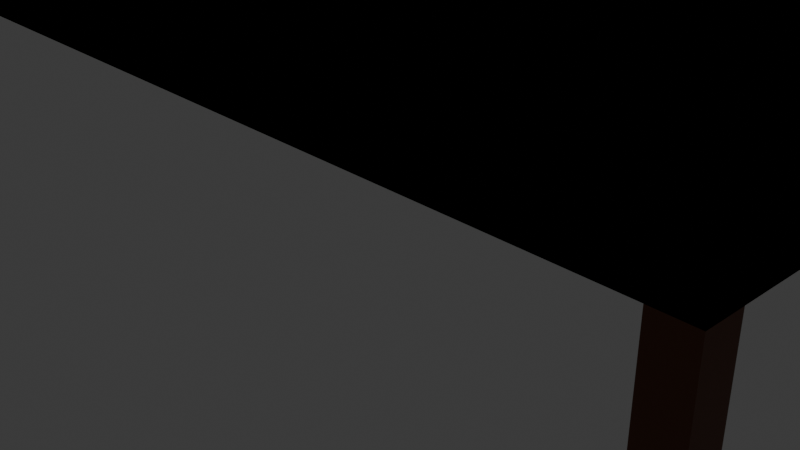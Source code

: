 # Source: Untitled2.blend  (saved by Blender 5.0.119; exported with 4.5.12 LTS)
import bpy
from mathutils import Matrix  # noqa: F401  (used for matrix-valued properties, if any)

bpy.ops.wm.read_factory_settings(use_empty=True)
scene = bpy.context.scene
scene.name = 'Scene'

# ---- collections
col_collection = bpy.data.collections.new('Collection'); scene.collection.children.link(col_collection)

# ---- materials (node trees are filled in below, after node groups)
mat_material = bpy.data.materials.new('Material')
mat_material.alpha_threshold = 0.0
mat_material.use_backface_culling_lightprobe_volume = False
mat_material.roughness = 0.5
mat_material.line_color = (0.0, 0.0, 0.0, 1.0)

# ---- material node trees
mat_material.use_nodes = True; mat_material.node_tree.nodes.clear()
_N = mat_material.node_tree.nodes; _L = mat_material.node_tree.links
n0 = _N.new('ShaderNodeOutputMaterial'); n0.name = 'Material Output'; n0.location = (200, 100)
n1 = _N.new('ShaderNodeBsdfPrincipled'); n1.name = 'Principled BSDF'; n1.location = (-200, 100)
n1.inputs[0].default_value = (0.1152, 0.0251, 0.0, 1.0)
_L.new(n1.outputs[0], n0.inputs[0])
n0.is_active_output = True

# ---- world
world_world = bpy.data.worlds.new('World'); scene.world = world_world
world_world.use_nodes = True; world_world.node_tree.nodes.clear()
_N = world_world.node_tree.nodes; _L = world_world.node_tree.links
n0 = _N.new('ShaderNodeOutputWorld'); n0.name = 'World Output'; n0.location = (200, 100)
n1 = _N.new('ShaderNodeBackground'); n1.name = 'Background'; n1.location = (-200, 100)
n1.inputs[0].default_value = (0.05088, 0.05088, 0.05088, 1.0)
_L.new(n1.outputs[0], n0.inputs[0])
n0.is_active_output = True
world_world.color = (0.05088, 0.05088, 0.05088)
world_world.sun_shadow_jitter_overblur = 0.0

# ---- cameras
cam_camera = bpy.data.cameras.new('Camera')
cam_camera.clip_end = 100.0
cam_camera.ortho_scale = 7.314

# ---- lights
light_light = bpy.data.lights.new('Light', 'POINT')
light_light.energy = 1000.0
light_light.shadow_soft_size = 0.1

# ---- meshes
me_cube = bpy.data.meshes.new('Cube')
me_cube.from_pydata([(1.0, 1.0, 1.0), (1.0, 1.0, -1.0), (1.0, -1.0, 1.0), (1.0, -1.0, -1.0), (-1.0, 1.0, 1.0), (-1.0, 1.0, -1.0), (-1.0, -1.0, 1.0), (-1.0, -1.0, -1.0), (-0.9269, 1.0, -1.0), (-0.7827, -1.0, 1.0), (-0.7827, -1.0, -1.0), (-0.7827, 1.0, 1.0), (-1.0, 0.8658, -1.0), (1.0, 0.6916, 1.0), (-1.0, 0.6916, 1.0), (1.0, 0.6916, -1.0), (-0.9269, 0.8658, -1.0), (-0.7827, 0.6916, 1.0), (-0.9269, 1.0, -15.35), (-1.0, 1.0, -15.35), (-1.0, 0.8658, -15.35), (-0.9269, 0.8658, -15.35), (-1.0, 1.0, 1.0), (-1.0, 1.0, -1.0), (-1.0, -1.0, 1.0), (-1.0, -1.0, -1.0), (1.0, 1.0, 1.0), (1.0, 1.0, -1.0), (1.0, -1.0, 1.0), (1.0, -1.0, -1.0), (0.9269, 1.0, -1.0), (0.7827, -1.0, 1.0), (0.7827, -1.0, -1.0), (0.7827, 1.0, 1.0), (1.0, 0.8658, -1.0), (-1.0, 0.6916, 1.0), (1.0, 0.6916, 1.0), (-1.0, 0.6916, -1.0), (0.9269, 0.8658, -1.0), (0.7827, 0.6916, 1.0), (0.9269, 1.0, -15.35), (1.0, 1.0, -15.35), (1.0, 0.8658, -15.35), (0.9269, 0.8658, -15.35), (1.0, -1.0, 1.0), (1.0, -1.0, -1.0), (1.0, 1.0, 1.0), (1.0, 1.0, -1.0), (-1.0, -1.0, 1.0), (-1.0, -1.0, -1.0), (-1.0, 1.0, 1.0), (-1.0, 1.0, -1.0), (-0.9269, -1.0, -1.0), (-0.7827, 1.0, 1.0), (-0.7827, 1.0, -1.0), (-0.7827, -1.0, 1.0), (-1.0, -0.8658, -1.0), (1.0, -0.6916, 1.0), (-1.0, -0.6916, 1.0), (1.0, -0.6916, -1.0), (-0.9269, -0.8658, -1.0), (-0.7827, -0.6916, 1.0), (-0.9269, -1.0, -15.35), (-1.0, -1.0, -15.35), (-1.0, -0.8658, -15.35), (-0.9269, -0.8658, -15.35), (-1.0, -1.0, 1.0), (-1.0, -1.0, -1.0), (-1.0, 1.0, 1.0), (-1.0, 1.0, -1.0), (1.0, -1.0, 1.0), (1.0, -1.0, -1.0), (1.0, 1.0, 1.0), (1.0, 1.0, -1.0), (0.9269, -1.0, -1.0), (0.7827, 1.0, 1.0), (0.7827, 1.0, -1.0), (0.7827, -1.0, 1.0), (1.0, -0.8658, -1.0), (-1.0, -0.6916, 1.0), (1.0, -0.6916, 1.0), (-1.0, -0.6916, -1.0), (0.9269, -0.8658, -1.0), (0.7827, -0.6916, 1.0), (0.9269, -1.0, -15.35), (1.0, -1.0, -15.35), (1.0, -0.8658, -15.35), (0.9269, -0.8658, -15.35)], [], [(17, 14, 6, 9), (10, 9, 6, 7), (12, 14, 4, 5), (16, 15, 3, 10), (15, 13, 2, 3), (8, 11, 0, 1), (5, 4, 11, 8), (12, 16, 10, 7), (3, 2, 9, 10), (13, 17, 9, 2), (0, 11, 17, 13), (16, 12, 20, 21), (1, 0, 13, 15), (8, 1, 15, 16), (7, 6, 14, 12), (11, 4, 14, 17), (19, 18, 21, 20), (5, 8, 18, 19), (8, 16, 21, 18), (12, 5, 19, 20), (39, 31, 28, 36), (32, 29, 28, 31), (34, 27, 26, 36), (38, 32, 25, 37), (37, 25, 24, 35), (30, 23, 22, 33), (27, 30, 33, 26), (34, 29, 32, 38), (25, 32, 31, 24), (35, 24, 31, 39), (22, 35, 39, 33), (38, 43, 42, 34), (23, 37, 35, 22), (30, 38, 37, 23), (29, 34, 36, 28), (33, 39, 36, 26), (41, 42, 43, 40), (27, 41, 40, 30), (30, 40, 43, 38), (34, 42, 41, 27), (61, 53, 50, 58), (54, 51, 50, 53), (56, 49, 48, 58), (60, 54, 47, 59), (59, 47, 46, 57), (52, 45, 44, 55), (49, 52, 55, 48), (56, 51, 54, 60), (47, 54, 53, 46), (57, 46, 53, 61), (44, 57, 61, 55), (60, 65, 64, 56), (45, 59, 57, 44), (52, 60, 59, 45), (51, 56, 58, 50), (55, 61, 58, 48), (63, 64, 65, 62), (49, 63, 62, 52), (52, 62, 65, 60), (56, 64, 63, 49), (83, 80, 72, 75), (76, 75, 72, 73), (78, 80, 70, 71), (82, 81, 69, 76), (81, 79, 68, 69), (74, 77, 66, 67), (71, 70, 77, 74), (78, 82, 76, 73), (69, 68, 75, 76), (79, 83, 75, 68), (66, 77, 83, 79), (82, 78, 86, 87), (67, 66, 79, 81), (74, 67, 81, 82), (73, 72, 80, 78), (77, 70, 80, 83), (85, 84, 87, 86), (71, 74, 84, 85), (74, 82, 87, 84), (78, 71, 85, 86)])
_uv = me_cube.uv_layers.new(name='UVMap')
_uv.uv.foreach_set('vector', [0.8478, 0.5385, 0.875, 0.5385, 0.875, 0.75, 0.8478, 0.75, 0.375, 0.9728, 0.625, 0.9728, 0.625, 1.0, 0.375, 1.0, 0.375, 0.2115, 0.625, 0.2115, 0.625, 0.25, 0.375, 0.25, 0.1522, 0.5385, 0.375, 0.5385, 0.375, 0.75, 0.1522, 0.75, 0.375, 0.5385, 0.625, 0.5385, 0.625, 0.75, 0.375, 0.75, 0.375, 0.2772, 0.625, 0.2772, 0.625, 0.5, 0.375, 0.5, 0.375, 0.25, 0.625, 0.25, 0.625, 0.2772, 0.375, 0.2772, 0.125, 0.5385, 0.1522, 0.5385, 0.1522, 0.75, 0.125, 0.75, 0.375, 0.75, 0.625, 0.75, 0.625, 0.9728, 0.375, 0.9728, 0.625, 0.5385, 0.8478, 0.5385, 0.8478, 0.75, 0.625, 0.75, 0.625, 0.5, 0.8478, 0.5, 0.8478, 0.5385, 0.625, 0.5385, 0.1522, 0.5385, 0.125, 0.5385, 0.125, 0.5385, 0.1522, 0.5385, 0.375, 0.5, 0.625, 0.5, 0.625, 0.5385, 0.375, 0.5385, 0.1522, 0.5, 0.375, 0.5, 0.375, 0.5385, 0.1522, 0.5385, 0.375, 0.0, 0.625, 0.0, 0.625, 0.2115, 0.375, 0.2115, 0.8478, 0.5, 0.875, 0.5, 0.875, 0.5385, 0.8478, 0.5385, 0.125, 0.5, 0.1522, 0.5, 0.1522, 0.5385, 0.125, 0.5385, 0.375, 0.25, 0.375, 0.2772, 0.375, 0.2772, 0.375, 0.25, 0.1522, 0.5, 0.1522, 0.5385, 0.1522, 0.5385, 0.1522, 0.5, 0.375, 0.2115, 0.375, 0.25, 0.375, 0.25, 0.375, 0.2115, 0.8478, 0.5385, 0.8478, 0.75, 0.875, 0.75, 0.875, 0.5385, 0.375, 0.9728, 0.375, 1.0, 0.625, 1.0, 0.625, 0.9728, 0.375, 0.2115, 0.375, 0.25, 0.625, 0.25, 0.625, 0.2115, 0.1522, 0.5385, 0.1522, 0.75, 0.375, 0.75, 0.375, 0.5385, 0.375, 0.5385, 0.375, 0.75, 0.625, 0.75, 0.625, 0.5385, 0.375, 0.2772, 0.375, 0.5, 0.625, 0.5, 0.625, 0.2772, 0.375, 0.25, 0.375, 0.2772, 0.625, 0.2772, 0.625, 0.25, 0.125, 0.5385, 0.125, 0.75, 0.1522, 0.75, 0.1522, 0.5385, 0.375, 0.75, 0.375, 0.9728, 0.625, 0.9728, 0.625, 0.75, 0.625, 0.5385, 0.625, 0.75, 0.8478, 0.75, 0.8478, 0.5385, 0.625, 0.5, 0.625, 0.5385, 0.8478, 0.5385, 0.8478, 0.5, 0.1522, 0.5385, 0.1522, 0.5385, 0.125, 0.5385, 0.125, 0.5385, 0.375, 0.5, 0.375, 0.5385, 0.625, 0.5385, 0.625, 0.5, 0.1522, 0.5, 0.1522, 0.5385, 0.375, 0.5385, 0.375, 0.5, 0.375, 0.0, 0.375, 0.2115, 0.625, 0.2115, 0.625, 0.0, 0.8478, 0.5, 0.8478, 0.5385, 0.875, 0.5385, 0.875, 0.5, 0.125, 0.5, 0.125, 0.5385, 0.1522, 0.5385, 0.1522, 0.5, 0.375, 0.25, 0.375, 0.25, 0.375, 0.2772, 0.375, 0.2772, 0.1522, 0.5, 0.1522, 0.5, 0.1522, 0.5385, 0.1522, 0.5385, 0.375, 0.2115, 0.375, 0.2115, 0.375, 0.25, 0.375, 0.25, 0.8478, 0.5385, 0.8478, 0.75, 0.875, 0.75, 0.875, 0.5385, 0.375, 0.9728, 0.375, 1.0, 0.625, 1.0, 0.625, 0.9728, 0.375, 0.2115, 0.375, 0.25, 0.625, 0.25, 0.625, 0.2115, 0.1522, 0.5385, 0.1522, 0.75, 0.375, 0.75, 0.375, 0.5385, 0.375, 0.5385, 0.375, 0.75, 0.625, 0.75, 0.625, 0.5385, 0.375, 0.2772, 0.375, 0.5, 0.625, 0.5, 0.625, 0.2772, 0.375, 0.25, 0.375, 0.2772, 0.625, 0.2772, 0.625, 0.25, 0.125, 0.5385, 0.125, 0.75, 0.1522, 0.75, 0.1522, 0.5385, 0.375, 0.75, 0.375, 0.9728, 0.625, 0.9728, 0.625, 0.75, 0.625, 0.5385, 0.625, 0.75, 0.8478, 0.75, 0.8478, 0.5385, 0.625, 0.5, 0.625, 0.5385, 0.8478, 0.5385, 0.8478, 0.5, 0.1522, 0.5385, 0.1522, 0.5385, 0.125, 0.5385, 0.125, 0.5385, 0.375, 0.5, 0.375, 0.5385, 0.625, 0.5385, 0.625, 0.5, 0.1522, 0.5, 0.1522, 0.5385, 0.375, 0.5385, 0.375, 0.5, 0.375, 0.0, 0.375, 0.2115, 0.625, 0.2115, 0.625, 0.0, 0.8478, 0.5, 0.8478, 0.5385, 0.875, 0.5385, 0.875, 0.5, 0.125, 0.5, 0.125, 0.5385, 0.1522, 0.5385, 0.1522, 0.5, 0.375, 0.25, 0.375, 0.25, 0.375, 0.2772, 0.375, 0.2772, 0.1522, 0.5, 0.1522, 0.5, 0.1522, 0.5385, 0.1522, 0.5385, 0.375, 0.2115, 0.375, 0.2115, 0.375, 0.25, 0.375, 0.25, 0.8478, 0.5385, 0.875, 0.5385, 0.875, 0.75, 0.8478, 0.75, 0.375, 0.9728, 0.625, 0.9728, 0.625, 1.0, 0.375, 1.0, 0.375, 0.2115, 0.625, 0.2115, 0.625, 0.25, 0.375, 0.25, 0.1522, 0.5385, 0.375, 0.5385, 0.375, 0.75, 0.1522, 0.75, 0.375, 0.5385, 0.625, 0.5385, 0.625, 0.75, 0.375, 0.75, 0.375, 0.2772, 0.625, 0.2772, 0.625, 0.5, 0.375, 0.5, 0.375, 0.25, 0.625, 0.25, 0.625, 0.2772, 0.375, 0.2772, 0.125, 0.5385, 0.1522, 0.5385, 0.1522, 0.75, 0.125, 0.75, 0.375, 0.75, 0.625, 0.75, 0.625, 0.9728, 0.375, 0.9728, 0.625, 0.5385, 0.8478, 0.5385, 0.8478, 0.75, 0.625, 0.75, 0.625, 0.5, 0.8478, 0.5, 0.8478, 0.5385, 0.625, 0.5385, 0.1522, 0.5385, 0.125, 0.5385, 0.125, 0.5385, 0.1522, 0.5385, 0.375, 0.5, 0.625, 0.5, 0.625, 0.5385, 0.375, 0.5385, 0.1522, 0.5, 0.375, 0.5, 0.375, 0.5385, 0.1522, 0.5385, 0.375, 0.0, 0.625, 0.0, 0.625, 0.2115, 0.375, 0.2115, 0.8478, 0.5, 0.875, 0.5, 0.875, 0.5385, 0.8478, 0.5385, 0.125, 0.5, 0.1522, 0.5, 0.1522, 0.5385, 0.125, 0.5385, 0.375, 0.25, 0.375, 0.2772, 0.375, 0.2772, 0.375, 0.25, 0.1522, 0.5, 0.1522, 0.5385, 0.1522, 0.5385, 0.1522, 0.5, 0.375, 0.2115, 0.375, 0.25, 0.375, 0.25, 0.375, 0.2115])
me_cube.materials.append(mat_material)
me_cube.use_mirror_vertex_groups = False
me_cube.update()

# ---- objects
ob_cube = bpy.data.objects.new('Cube', me_cube)
ob_light = bpy.data.objects.new('Light', light_light)
ob_camera = bpy.data.objects.new('Camera', cam_camera)

# ---- transforms, parenting, visibility, modifiers, constraints
ob_cube.location = (0.0, 0.0, 2.307)
ob_cube.scale = (-5.016, -2.666, 0.2319)
ob_cube.lock_rotations_4d = False
ob_cube.empty_display_type = 'ARROWS'
ob_cube.lineart.crease_threshold = 0.0
ob_light.location = (4.076, 1.005, 5.904)
ob_light.rotation_euler = (0.6503, 0.05522, 1.866)
ob_light.lock_rotations_4d = False
ob_light.empty_display_type = 'ARROWS'
ob_light.color = (0.0, 0.0, 0.0, 0.0)
ob_light.lineart.crease_threshold = 0.0
ob_camera.location = (7.359, -6.926, 4.958)
ob_camera.rotation_euler = (1.109, 0.0, 0.8149)
ob_camera.lock_rotations_4d = False
ob_camera.empty_display_type = 'ARROWS'
ob_camera.color = (0.0, 0.0, 0.0, 0.0)
ob_camera.display_type = 'WIRE'
ob_camera.lineart.crease_threshold = 0.0

# ---- collection membership
col_collection.objects.link(ob_cube)
col_collection.objects.link(ob_light)
col_collection.objects.link(ob_camera)

# ---- scene / render settings (as saved in the file)
scene.camera = ob_camera
scene.frame_start = 1; scene.frame_end = 250; scene.frame_set(1)
scene.render.engine = 'BLENDER_EEVEE_NEXT'
scene.render.bake_bias = 0.0
scene.render.bake_samples = 0
scene.cycles.sampling_pattern = 'TABULATED_SOBOL'
scene.eevee.use_volume_custom_range = False
bpy.context.view_layer.update()
